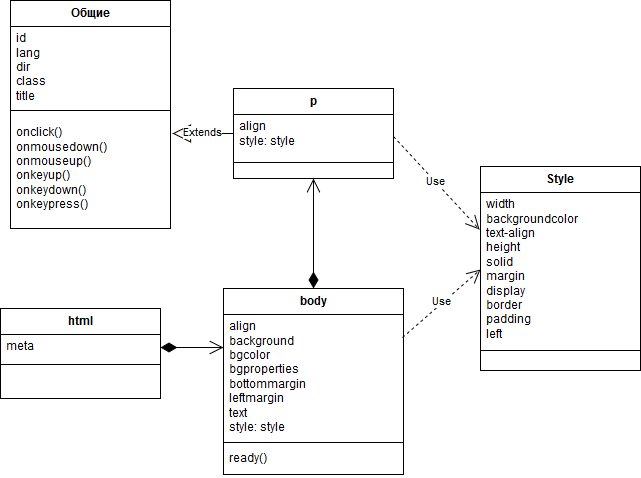

The diagram above was exported from draw.io. Its source (the exported page's mxGraphModel, read from the mxfile embedded in the PNG):
<mxGraphModel dx="1430" dy="739" grid="1" gridSize="10" guides="1" tooltips="1" connect="1" arrows="1" fold="1" page="1" pageScale="1" pageWidth="826" pageHeight="1169" background="#ffffff" math="0" shadow="0">
  <root>
    <mxCell id="0" />
    <mxCell id="1" parent="0" />
    <mxCell id="2" value="p" style="swimlane;html=1;fontStyle=1;align=center;verticalAlign=top;childLayout=stackLayout;horizontal=1;startSize=26;horizontalStack=0;resizeParent=1;resizeLast=0;collapsible=1;marginBottom=0;swimlaneFillColor=#ffffff;" vertex="1" parent="1">
      <mxGeometry x="333" y="340" width="160" height="90" as="geometry" />
    </mxCell>
    <mxCell id="3" value="align&lt;br&gt;style: style" style="text;html=1;strokeColor=none;fillColor=none;align=left;verticalAlign=top;spacingLeft=4;spacingRight=4;whiteSpace=wrap;overflow=hidden;rotatable=0;points=[[0,0.5],[1,0.5]];portConstraint=eastwest;" vertex="1" parent="2">
      <mxGeometry y="26" width="160" height="44" as="geometry" />
    </mxCell>
    <mxCell id="4" value="" style="line;html=1;strokeWidth=1;fillColor=none;align=left;verticalAlign=middle;spacingTop=-1;spacingLeft=3;spacingRight=3;rotatable=0;labelPosition=right;points=[];portConstraint=eastwest;" vertex="1" parent="2">
      <mxGeometry y="70" width="160" height="8" as="geometry" />
    </mxCell>
    <mxCell id="6" value="body" style="swimlane;html=1;fontStyle=1;align=center;verticalAlign=top;childLayout=stackLayout;horizontal=1;startSize=26;horizontalStack=0;resizeParent=1;resizeLast=0;collapsible=1;marginBottom=0;swimlaneFillColor=#ffffff;" vertex="1" parent="1">
      <mxGeometry x="323" y="540" width="180" height="186" as="geometry" />
    </mxCell>
    <mxCell id="7" value="align&lt;br&gt;background&lt;br&gt;bgcolor&lt;br&gt;bgproperties&lt;br&gt;bottommargin&lt;br&gt;leftmargin&lt;br&gt;text&lt;br&gt;style: style" style="text;html=1;strokeColor=none;fillColor=none;align=left;verticalAlign=top;spacingLeft=4;spacingRight=4;whiteSpace=wrap;overflow=hidden;rotatable=0;points=[[0,0.5],[1,0.5]];portConstraint=eastwest;" vertex="1" parent="6">
      <mxGeometry y="26" width="180" height="124" as="geometry" />
    </mxCell>
    <mxCell id="8" value="" style="line;html=1;strokeWidth=1;fillColor=none;align=left;verticalAlign=middle;spacingTop=-1;spacingLeft=3;spacingRight=3;rotatable=0;labelPosition=right;points=[];portConstraint=eastwest;" vertex="1" parent="6">
      <mxGeometry y="150" width="180" height="8" as="geometry" />
    </mxCell>
    <mxCell id="9" value="ready()" style="text;html=1;strokeColor=none;fillColor=none;align=left;verticalAlign=top;spacingLeft=4;spacingRight=4;whiteSpace=wrap;overflow=hidden;rotatable=0;points=[[0,0.5],[1,0.5]];portConstraint=eastwest;" vertex="1" parent="6">
      <mxGeometry y="158" width="180" height="28" as="geometry" />
    </mxCell>
    <mxCell id="10" value="Style" style="swimlane;html=1;fontStyle=1;align=center;verticalAlign=top;childLayout=stackLayout;horizontal=1;startSize=26;horizontalStack=0;resizeParent=1;resizeLast=0;collapsible=1;marginBottom=0;swimlaneFillColor=#ffffff;" vertex="1" parent="1">
      <mxGeometry x="580" y="418" width="160" height="204" as="geometry" />
    </mxCell>
    <mxCell id="11" value="width&lt;br&gt;backgroundcolor&lt;br&gt;text-align&lt;br&gt;height&lt;br&gt;solid&lt;br&gt;margin&lt;br&gt;display&lt;br&gt;border &lt;br&gt;padding&lt;br&gt;left" style="text;html=1;strokeColor=none;fillColor=none;align=left;verticalAlign=top;spacingLeft=4;spacingRight=4;whiteSpace=wrap;overflow=hidden;rotatable=0;points=[[0,0.5],[1,0.5]];portConstraint=eastwest;" vertex="1" parent="10">
      <mxGeometry y="26" width="160" height="154" as="geometry" />
    </mxCell>
    <mxCell id="12" value="" style="line;html=1;strokeWidth=1;fillColor=none;align=left;verticalAlign=middle;spacingTop=-1;spacingLeft=3;spacingRight=3;rotatable=0;labelPosition=right;points=[];portConstraint=eastwest;" vertex="1" parent="10">
      <mxGeometry y="180" width="160" height="8" as="geometry" />
    </mxCell>
    <mxCell id="14" value="html" style="swimlane;html=1;fontStyle=1;align=center;verticalAlign=top;childLayout=stackLayout;horizontal=1;startSize=26;horizontalStack=0;resizeParent=1;resizeLast=0;collapsible=1;marginBottom=0;swimlaneFillColor=#ffffff;" vertex="1" parent="1">
      <mxGeometry x="100" y="560" width="160" height="90" as="geometry" />
    </mxCell>
    <mxCell id="15" value="meta" style="text;html=1;strokeColor=none;fillColor=none;align=left;verticalAlign=top;spacingLeft=4;spacingRight=4;whiteSpace=wrap;overflow=hidden;rotatable=0;points=[[0,0.5],[1,0.5]];portConstraint=eastwest;" vertex="1" parent="14">
      <mxGeometry y="26" width="160" height="26" as="geometry" />
    </mxCell>
    <mxCell id="16" value="" style="line;html=1;strokeWidth=1;fillColor=none;align=left;verticalAlign=middle;spacingTop=-1;spacingLeft=3;spacingRight=3;rotatable=0;labelPosition=right;points=[];portConstraint=eastwest;" vertex="1" parent="14">
      <mxGeometry y="52" width="160" height="8" as="geometry" />
    </mxCell>
    <mxCell id="18" value="Общие" style="swimlane;html=1;fontStyle=1;align=center;verticalAlign=top;childLayout=stackLayout;horizontal=1;startSize=26;horizontalStack=0;resizeParent=1;resizeLast=0;collapsible=1;marginBottom=0;swimlaneFillColor=#ffffff;" vertex="1" parent="1">
      <mxGeometry x="110" y="252" width="160" height="228" as="geometry" />
    </mxCell>
    <mxCell id="19" value="id&lt;br&gt;lang&lt;br&gt;dir&lt;br&gt;class&lt;br&gt;title" style="text;html=1;strokeColor=none;fillColor=none;align=left;verticalAlign=top;spacingLeft=4;spacingRight=4;whiteSpace=wrap;overflow=hidden;rotatable=0;points=[[0,0.5],[1,0.5]];portConstraint=eastwest;" vertex="1" parent="18">
      <mxGeometry y="26" width="160" height="74" as="geometry" />
    </mxCell>
    <mxCell id="20" value="" style="line;html=1;strokeWidth=1;fillColor=none;align=left;verticalAlign=middle;spacingTop=-1;spacingLeft=3;spacingRight=3;rotatable=0;labelPosition=right;points=[];portConstraint=eastwest;" vertex="1" parent="18">
      <mxGeometry y="100" width="160" height="20" as="geometry" />
    </mxCell>
    <mxCell id="21" value="onclick()&lt;br&gt;onmousedown()&lt;br&gt;onmouseup()&lt;br&gt;onkeyup()&lt;br&gt;onkeydown()&lt;br&gt;onkeypress()" style="text;html=1;strokeColor=none;fillColor=none;align=left;verticalAlign=top;spacingLeft=4;spacingRight=4;whiteSpace=wrap;overflow=hidden;rotatable=0;points=[[0,0.5],[1,0.5]];portConstraint=eastwest;" vertex="1" parent="18">
      <mxGeometry y="120" width="160" height="100" as="geometry" />
    </mxCell>
    <mxCell id="26" value="" style="endArrow=open;html=1;endSize=12;startArrow=diamondThin;startSize=14;startFill=1;edgeStyle=orthogonalEdgeStyle;align=left;verticalAlign=bottom;exitX=1;exitY=0.5;" edge="1" parent="1" source="15">
      <mxGeometry x="-1" y="3" relative="1" as="geometry">
        <mxPoint x="140" y="725" as="sourcePoint" />
        <mxPoint x="323" y="599" as="targetPoint" />
        <Array as="points">
          <mxPoint x="323" y="599" />
        </Array>
      </mxGeometry>
    </mxCell>
    <mxCell id="27" value="" style="endArrow=open;html=1;endSize=12;startArrow=diamondThin;startSize=14;startFill=1;edgeStyle=orthogonalEdgeStyle;align=left;verticalAlign=bottom;entryX=0.5;entryY=1;exitX=0.5;exitY=0;" edge="1" parent="1" source="6" target="2">
      <mxGeometry x="-0.8182" y="-17" relative="1" as="geometry">
        <mxPoint x="100" y="740" as="sourcePoint" />
        <mxPoint x="260" y="740" as="targetPoint" />
        <Array as="points" />
        <mxPoint as="offset" />
      </mxGeometry>
    </mxCell>
    <mxCell id="28" value="Use" style="endArrow=open;endSize=12;dashed=1;html=1;entryX=-0.006;entryY=0.238;entryPerimeter=0;exitX=1;exitY=0.5;" edge="1" parent="1" source="3" target="11">
      <mxGeometry width="160" relative="1" as="geometry">
        <mxPoint x="100" y="750" as="sourcePoint" />
        <mxPoint x="260" y="750" as="targetPoint" />
      </mxGeometry>
    </mxCell>
    <mxCell id="29" value="Use" style="endArrow=open;endSize=12;dashed=1;html=1;entryX=0;entryY=0.5;exitX=0.994;exitY=0.185;exitPerimeter=0;" edge="1" parent="1" source="7" target="11">
      <mxGeometry width="160" relative="1" as="geometry">
        <mxPoint x="90" y="790" as="sourcePoint" />
        <mxPoint x="250" y="790" as="targetPoint" />
      </mxGeometry>
    </mxCell>
    <mxCell id="30" value="Extends" style="endArrow=block;endSize=16;endFill=0;html=1;entryX=1.013;entryY=0.13;entryPerimeter=0;" edge="1" parent="1" source="2" target="21">
      <mxGeometry width="160" relative="1" as="geometry">
        <mxPoint x="100" y="750" as="sourcePoint" />
        <mxPoint x="260" y="750" as="targetPoint" />
      </mxGeometry>
    </mxCell>
  </root>
</mxGraphModel>